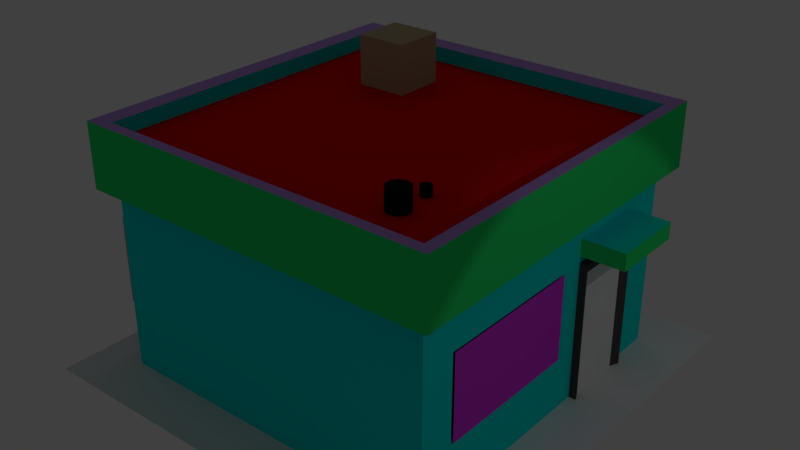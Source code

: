 # Source: 4x4building.blend  (saved by Blender 2.78.0; exported with 4.5.12 LTS)
import bpy
from mathutils import Matrix  # noqa: F401  (used for matrix-valued properties, if any)

bpy.ops.wm.read_factory_settings(use_empty=True)
scene = bpy.context.scene
scene.name = 'Scene'

# ---- collections
col_collection_1 = bpy.data.collections.new('Collection 1'); scene.collection.children.link(col_collection_1)

# ---- materials (node trees are filled in below, after node groups)
mat_material_001 = bpy.data.materials.new('Material.001')
mat_material_001.alpha_threshold = 0.0
mat_material_001.use_transparent_shadow = False
mat_material_001.diffuse_color = (0.5034, 0.3092, 0.8, 1.0)
mat_material_001.roughness = 0.5
mat_material_001.line_color = (0.0, 0.0, 0.0, 1.0)
mat_material_002 = bpy.data.materials.new('Material.002')
mat_material_002.alpha_threshold = 0.0
mat_material_002.use_transparent_shadow = False
mat_material_002.diffuse_color = (0.0, 0.8, 0.7608, 1.0)
mat_material_002.roughness = 0.5
mat_material_004 = bpy.data.materials.new('Material.004')
mat_material_004.alpha_threshold = 0.0
mat_material_004.use_transparent_shadow = False
mat_material_004.diffuse_color = (0.08713, 0.07113, 0.06911, 1.0)
mat_material_004.roughness = 0.5
mat_material_005 = bpy.data.materials.new('Material.005')
mat_material_005.alpha_threshold = 0.0
mat_material_005.use_transparent_shadow = False
mat_material_005.preview_render_type = 'FLAT'
mat_material_005.roughness = 0.5
mat_material_005.specular_intensity = 0.6385
mat_material_006 = bpy.data.materials.new('Material.006')
mat_material_006.alpha_threshold = 0.0
mat_material_006.use_transparent_shadow = False
mat_material_006.diffuse_color = (0.7062, 0.04549, 0.8, 1.0)
mat_material_006.roughness = 0.5
mat_material_007 = bpy.data.materials.new('Material.007')
mat_material_007.alpha_threshold = 0.0
mat_material_007.use_transparent_shadow = False
mat_material_007.diffuse_color = (0.3672, 0.3503, 0.3294, 1.0)
mat_material_007.roughness = 0.5
mat_material_008 = bpy.data.materials.new('Material.008')
mat_material_008.alpha_threshold = 0.0
mat_material_008.use_transparent_shadow = False
mat_material_008.diffuse_color = (0.4869, 0.3892, 0.2398, 1.0)
mat_material_008.roughness = 0.5
mat_material_008.specular_intensity = 0.8203
mat_material_009 = bpy.data.materials.new('Material.009')
mat_material_009.alpha_threshold = 0.0
mat_material_009.use_transparent_shadow = False
mat_material_009.diffuse_color = (0.01341, 0.01341, 0.01341, 1.0)
mat_material_009.roughness = 0.5
mat_material_010 = bpy.data.materials.new('Material.010')
mat_material_010.alpha_threshold = 0.0
mat_material_010.use_transparent_shadow = False
mat_material_010.diffuse_color = (0.8, 0.003733, 0.002799, 1.0)
mat_material_010.roughness = 0.5
mat_material_011 = bpy.data.materials.new('Material.011')
mat_material_011.alpha_threshold = 0.0
mat_material_011.use_transparent_shadow = False
mat_material_011.diffuse_color = (0.02556, 0.8, 0.1683, 1.0)
mat_material_011.roughness = 0.5
mat_material_011.specular_intensity = 0.803

# ---- material node trees

# ---- world
world_world = bpy.data.worlds.new('World'); scene.world = world_world
world_world.color = (0.05088, 0.05088, 0.05088)
world_world.use_sun_shadow = False
world_world.sun_shadow_jitter_overblur = 0.0
world_world.cycles.sampling_method = 'MANUAL'

# ---- lights
light_spot_001 = bpy.data.lights.new('Spot.001', 'SPOT')
light_spot_001.transmission_factor = 0.0
light_spot_001.energy = 100.0
light_spot_001.shadow_buffer_clip_start = 0.5
light_spot_001.shadow_soft_size = 0.1
light_spot_001.shadow_maximum_resolution = 0.006
light_spot_001.use_absolute_resolution = True
light_spot = bpy.data.lights.new('Spot', 'SPOT')
light_spot.transmission_factor = 0.0
light_spot.energy = 346.0
light_spot.shadow_buffer_clip_start = 0.5
light_spot.shadow_soft_size = 0.1
light_spot.shadow_maximum_resolution = 0.006
light_spot.use_absolute_resolution = True

# ---- meshes
me_cube = bpy.data.meshes.new('Cube')
me_cube.from_pydata([(1.0, 1.0, -1.0), (1.0, -1.0, -1.0), (-1.0, -1.0, -1.0), (-1.0, 1.0, -1.0), (1.0, 1.0, 1.0), (1.0, -1.0, 1.0), (-1.0, -1.0, 1.0), (-1.0, 1.0, 1.0), (1.0, 1.0, -0.5213), (1.0, -1.0, -0.5213), (-1.0, -1.0, -0.5213), (-1.0, 1.0, -0.5213), (1.084, 1.084, -1.02), (1.084, -1.084, -1.02), (-1.084, 1.084, -1.02), (-1.084, -1.084, -1.02), (1.084, 1.084, -0.5011), (1.084, -1.084, -0.5011), (-1.084, -1.084, -0.5011), (-1.084, 1.084, -0.5011), (1.0, 1.0, -0.877), (1.0, -1.0, -0.877), (-1.0, 1.0, -0.877), (-1.0, -1.0, -0.877), (0.5813, -0.4032, -0.863), (0.5813, -0.4032, -1.277), (0.5813, -0.7041, -0.863), (0.5813, -0.7041, -1.277), (0.2804, -0.4032, -0.863), (0.2804, -0.4032, -1.277), (0.2804, -0.7041, -0.863), (0.2804, -0.7041, -1.277), (-0.6168, 0.4753, -0.9539), (-0.6168, 0.4753, -0.8669), (-0.6168, 0.6339, -0.8627), (-0.6168, 0.6339, -1.044), (-0.6555, 0.6464, -0.8627), (-0.6555, 0.6464, -1.044), (-0.6794, 0.6793, -0.8627), (-0.6794, 0.6793, -1.044), (-0.6794, 0.72, -0.8627), (-0.6794, 0.72, -1.044), (-0.6555, 0.7529, -0.8627), (-0.6555, 0.7529, -1.044), (-0.6168, 0.7654, -0.8627), (-0.6168, 0.7654, -1.044), (-0.5781, 0.7529, -0.8627), (-0.5781, 0.7529, -1.044), (-0.5542, 0.72, -0.8627), (-0.5542, 0.72, -1.044), (-0.5542, 0.6793, -0.8627), (-0.5542, 0.6793, -1.044), (-0.5781, 0.6464, -0.8627), (-0.5781, 0.6464, -1.044), (-0.6354, 0.4813, -0.8669), (-0.6354, 0.4813, -0.9539), (-0.6469, 0.4971, -0.8669), (-0.6469, 0.4971, -0.9539), (-0.6469, 0.5167, -0.8669), (-0.6469, 0.5167, -0.9539), (-0.6354, 0.5325, -0.8669), (-0.6354, 0.5325, -0.9539), (-0.6168, 0.5385, -0.8669), (-0.6168, 0.5385, -0.9539), (-0.5982, 0.5325, -0.8669), (-0.5982, 0.5325, -0.9539), (-0.5867, 0.5167, -0.8669), (-0.5867, 0.5167, -0.9539), (-0.5867, 0.4971, -0.8669), (-0.5867, 0.4971, -0.9539), (-0.5982, 0.4813, -0.8669), (-0.5982, 0.4813, -0.9539), (1.0, 1.0, 0.589), (1.0, -1.0, 0.589), (-1.0, -1.0, 0.589), (-1.0, 1.0, 0.589), (1.0, 1.0, -0.141), (1.0, -1.0, -0.141), (-1.0, -1.0, -0.141), (-1.0, 1.0, -0.141), (-1.0, -0.2522, 1.0), (-1.0, -0.2522, -0.5213), (-1.0, -0.2522, 0.589), (-1.0, -0.2522, -0.141), (-1.0, -0.6996, 1.0), (-1.0, -0.6996, -0.5213), (-1.0, -0.6996, 0.589), (-1.0, -0.6996, -0.141), (-1.019, -0.6457, 0.9883), (-1.019, -0.3061, 0.9883), (-1.019, -0.6457, -0.04484), (-1.019, -0.3061, -0.04484), (-1.019, -0.3061, 0.6312), (-1.019, -0.6457, 0.6312), (-1.044, -0.6996, 1.0), (-1.044, -0.2522, 1.0), (-1.044, -0.6996, -0.141), (-1.044, -0.2522, -0.141), (-1.044, -0.2522, 0.589), (-1.044, -0.6996, 0.589), (0.7758, -0.9694, 0.5646), (0.7758, -0.9694, -0.1166), (-0.769, -0.9694, 0.5646), (-0.769, -0.9694, -0.1166), (0.8002, -1.0, 0.589), (0.8002, -1.0, -0.141), (-0.7933, -1.0, 0.589), (-0.7933, -1.0, -0.141), (-0.9719, -0.1074, 0.5502), (-0.9719, -0.1074, -0.1022), (-0.9719, 0.7497, 0.5502), (-0.9719, 0.7497, -0.1022), (-1.0, -0.1462, 0.589), (-1.0, -0.1462, -0.141), (-1.0, 0.7885, 0.589), (-1.0, 0.7885, -0.141), (-1.0, -0.2522, -0.3311), (-1.0, -0.6996, -0.3311), (-1.0, -0.2522, -0.1938), (-1.0, -0.6996, -0.1938), (-1.252, -0.2522, -0.1938), (-1.252, -0.2522, -0.3311), (-1.252, -0.6996, -0.1938), (-1.252, -0.6996, -0.3311), (1.0, 0.89, 0.589), (1.0, 0.89, -0.141), (1.0, 0.6079, 0.589), (1.0, 0.6079, -0.141), (1.168, 0.89, 0.589), (1.168, 0.89, -0.141), (1.168, 0.6079, 0.589), (1.168, 0.6079, -0.141), (1.085, 0.7956, 0.9834), (1.085, 0.7956, 0.4675), (1.075, 0.799, 0.9834), (1.075, 0.799, 0.4675), (1.068, 0.808, 0.9834), (1.068, 0.808, 0.4675), (1.068, 0.819, 0.9834), (1.068, 0.819, 0.4675), (1.075, 0.828, 0.9834), (1.075, 0.828, 0.4675), (1.085, 0.8314, 0.9834), (1.085, 0.8314, 0.4675), (1.096, 0.828, 0.9834), (1.096, 0.828, 0.4675), (1.102, 0.819, 0.9834), (1.102, 0.819, 0.4675), (1.102, 0.808, 0.9834), (1.102, 0.808, 0.4675), (1.096, 0.799, 0.9834), (1.096, 0.799, 0.4675), (-0.9945, 0.7637, -0.1205), (-0.9945, 0.7637, 0.5697), (-0.9945, -0.124, -0.1205), (-0.9945, -0.124, 0.5697), (-0.775, -0.9827, -0.1158), (-0.775, -0.9827, 0.5745), (0.1127, -0.9827, -0.1158), (0.1127, -0.9827, 0.5745), (-0.1034, -0.994, -0.1075), (-0.1034, -0.994, 0.5828), (0.7843, -0.994, -0.1075), (0.7843, -0.994, 0.5828)], [], [(0, 1, 21, 20), (4, 7, 80, 84, 6, 5), (72, 4, 5, 73, 126, 124), (73, 5, 6, 74, 106, 104), (82, 80, 7, 75, 114, 112), (9, 10, 18, 17), (76, 8, 11, 79), (1, 0, 12, 13), (10, 85, 81, 11, 19, 18), (8, 9, 17, 16), (16, 12, 14, 19), (15, 18, 19, 14), (13, 17, 18, 15), (12, 16, 17, 13), (11, 8, 16, 19), (3, 2, 15, 14), (2, 1, 13, 15), (0, 3, 14, 12), (20, 21, 23, 22), (2, 3, 22, 23), (1, 2, 23, 21), (3, 0, 20, 22), (24, 26, 27, 25), (26, 30, 31, 27), (30, 28, 29, 31), (28, 24, 25, 29), (31, 29, 25, 27), (55, 57, 59, 61, 63, 65, 67, 69, 71, 32), (34, 36, 37, 35), (66, 68, 69, 67), (36, 38, 39, 37), (127, 126, 73, 77), (64, 66, 67, 65), (38, 40, 41, 39), (107, 106, 74, 78), (62, 64, 65, 63), (40, 42, 43, 41), (115, 114, 75, 79), (60, 62, 63, 61), (42, 44, 45, 43), (4, 72, 75, 7), (58, 60, 61, 59), (44, 46, 47, 45), (56, 58, 59, 57), (46, 48, 49, 47), (70, 33, 32, 71), (54, 56, 57, 55), (48, 50, 51, 49), (37, 39, 41, 43, 45, 47, 49, 51, 53, 35), (33, 54, 55, 32), (50, 52, 53, 51), (68, 70, 71, 69), (52, 34, 35, 53), (81, 116, 118, 83, 113, 115, 79, 11), (9, 77, 105, 107, 78, 10), (8, 76, 125, 127, 77, 9), (72, 76, 79, 75), (119, 87, 83, 118), (74, 6, 84, 86), (78, 74, 86, 87), (10, 78, 87, 119, 117, 85), (86, 84, 94, 99), (90, 93, 88, 89, 92, 91), (82, 83, 97, 98), (83, 87, 96, 97), (87, 86, 99, 96), (84, 80, 95, 94), (80, 82, 98, 95), (89, 88, 94, 95), (90, 91, 97, 96), (91, 92, 98, 97), (92, 89, 95, 98), (88, 93, 99, 94), (93, 90, 96, 99), (77, 73, 104, 105), (101, 100, 102, 103), (100, 101, 105, 104), (102, 100, 104, 106), (101, 103, 107, 105), (103, 102, 106, 107), (83, 82, 112, 113), (109, 108, 110, 111), (108, 109, 113, 112), (110, 108, 112, 114), (109, 111, 115, 113), (111, 110, 114, 115), (85, 117, 116, 81), (118, 116, 121, 120), (123, 122, 120, 121), (119, 118, 120, 122), (117, 119, 122, 123), (116, 117, 123, 121), (76, 72, 124, 125), (127, 125, 129, 131), (129, 128, 130, 131), (125, 124, 128, 129), (126, 127, 131, 130), (124, 126, 130, 128), (132, 134, 135, 133), (134, 136, 137, 135), (136, 138, 139, 137), (138, 140, 141, 139), (140, 142, 143, 141), (142, 144, 145, 143), (144, 146, 147, 145), (146, 148, 149, 147), (148, 150, 151, 149), (150, 132, 133, 151), (152, 153, 155, 154), (156, 157, 159, 158), (160, 161, 163, 162)])
me_cube.polygons.foreach_set('material_index', [1, 0, 1, 1, 1, 0, 1, 0, 0, 0, 9, 9, 9, 9, 0, 0, 0, 0, 8, 1, 1, 1, 6, 6, 6, 6, 6, 7, 7, 7, 7, 1, 7, 7, 1, 7, 7, 1, 7, 7, 1, 7, 7, 7, 7, 7, 7, 7, 7, 7, 7, 7, 7, 1, 1, 1, 1, 1, 1, 1, 1, 2, 3, 2, 2, 2, 0, 2, 0, 2, 2, 2, 2, 2, 1, 2, 1, 1, 1, 1, 1, 2, 1, 1, 1, 1, 1, 9, 9, 1, 9, 1, 1, 5, 5, 5, 5, 5, 5, 5, 5, 5, 5, 5, 5, 5, 5, 5, 4, 4, 4])
me_cube.materials.append(mat_material_001)
me_cube.materials.append(mat_material_002)
me_cube.materials.append(mat_material_004)
me_cube.materials.append(mat_material_005)
me_cube.materials.append(mat_material_006)
me_cube.materials.append(mat_material_007)
me_cube.materials.append(mat_material_008)
me_cube.materials.append(mat_material_009)
me_cube.materials.append(mat_material_010)
me_cube.materials.append(mat_material_011)
me_cube.use_remesh_preserve_volume = False
me_cube.use_remesh_preserve_attributes = False
me_cube.use_mirror_vertex_groups = False
me_cube.update()
me_plane = bpy.data.meshes.new('Plane')
me_plane.from_pydata([(-1.0, -1.0, 0.0), (1.0, -1.0, 0.0), (-1.0, 1.0, 0.0), (1.0, 1.0, 0.0)], [], [(0, 1, 3, 2)])
me_plane.use_remesh_preserve_volume = False
me_plane.use_remesh_preserve_attributes = False
me_plane.use_mirror_vertex_groups = False
me_plane.update()

# ---- objects
ob_spot_001 = bpy.data.objects.new('Spot.001', light_spot_001)
ob_spot = bpy.data.objects.new('Spot', light_spot)
ob_cube = bpy.data.objects.new('Cube', me_cube)
ob_plane = bpy.data.objects.new('Plane', me_plane)

# ---- transforms, parenting, visibility, modifiers, constraints
ob_spot_001.location = (-9.227, 11.44, 21.69)
ob_spot_001.rotation_euler = (3.042e-08, -0.6174, -0.8881)
ob_spot_001.lineart.crease_threshold = 0.0
ob_spot.location = (16.64, 0.01564, 13.01)
ob_spot.rotation_euler = (0.2459, 0.6725, 0.3931)
ob_spot.lineart.crease_threshold = 0.0
ob_cube.location = (0.0, 0.0, 3.058)
ob_cube.scale = (-4.225, -4.225, -3.07)
ob_cube.lock_rotations_4d = False
ob_cube.empty_display_type = 'ARROWS'
ob_cube.lineart.crease_threshold = 0.0
ob_plane.location = (0.09807, -0.02134, 0.04686)
ob_plane.scale = (5.504, 5.504, 5.504)
ob_plane.hide_viewport = True
ob_plane.lineart.crease_threshold = 0.0

# ---- collection membership
col_collection_1.objects.link(ob_spot_001)
col_collection_1.objects.link(ob_spot)
col_collection_1.objects.link(ob_cube)
col_collection_1.objects.link(ob_plane)

# ---- scene / render settings (as saved in the file)
scene.frame_start = 1; scene.frame_end = 250; scene.frame_set(1)
scene.render.engine = 'BLENDER_EEVEE_NEXT'
scene.render.resolution_percentage = 50
scene.render.dither_intensity = 0.0
scene.cycles.use_denoising = False
scene.cycles.samples = 128
scene.cycles.sampling_pattern = 'TABULATED_SOBOL'
scene.cycles.light_sampling_threshold = 0.0
scene.cycles.use_adaptive_sampling = False
scene.cycles.use_light_tree = False
scene.cycles.blur_glossy = 0.0
scene.cycles.sample_clamp_indirect = 0.0
scene.view_settings.view_transform = 'Standard'
bpy.context.view_layer.update()

# ---- added for rendering (the .blend has no active camera): camera
cam_auto = bpy.data.cameras.new('AutoCamera')
cam_auto.lens = 50.0
cam_auto.sensor_width = 36.0
cam_auto.clip_end = 1000.0
ob_auto_camera = bpy.data.objects.new('AutoCamera', cam_auto)
scene.collection.objects.link(ob_auto_camera)
ob_auto_camera.location = (14.432, -17.105, 14.8871)
ob_auto_camera.rotation_euler = (1.09748, -7.21219e-08, 0.694738)
scene.camera = ob_auto_camera
bpy.context.view_layer.update()
